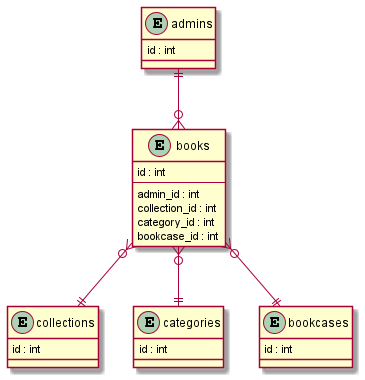

The diagram above was rendered by PlantUML. Its source (embedded in the PNG):
@startuml
entity books{
    id : int
    --
    admin_id : int
    collection_id : int
    category_id : int
    bookcase_id : int
}
entity collections{
    id : int
}
entity categories{
    id : int
}
entity bookcases {
    id : int
}
entity admins{
    id : int
}
admins ||--o{ books
books }o--|| collections
books }o--|| categories
books }o--|| bookcases
@enduml